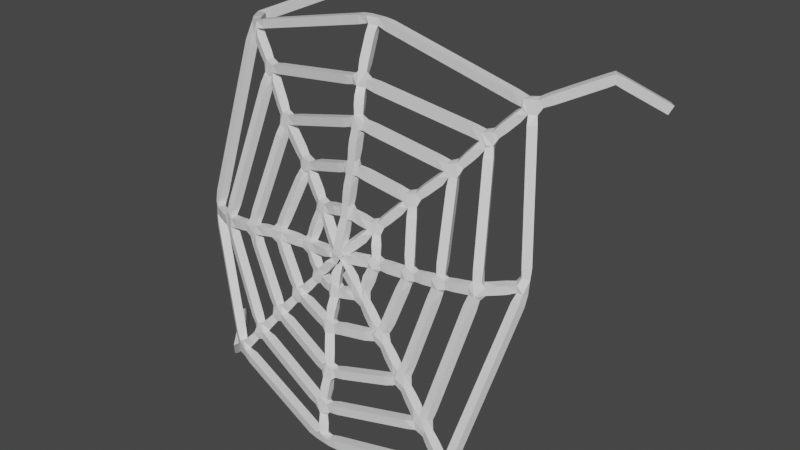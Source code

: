 # Source: web.blend  (saved by Blender 2.91.10; exported with 4.5.12 LTS)
import bpy
from mathutils import Matrix  # noqa: F401  (used for matrix-valued properties, if any)

bpy.ops.wm.read_factory_settings(use_empty=True)
scene = bpy.context.scene
scene.name = 'Scene'

# ---- collections
col_collection = bpy.data.collections.new('Collection'); scene.collection.children.link(col_collection)

# ---- materials (node trees are filled in below, after node groups)
mat_material = bpy.data.materials.new('Material')
mat_material.alpha_threshold = 0.0
mat_material.use_transparent_shadow = False
mat_material.line_color = (0.0, 0.0, 0.0, 1.0)

# ---- material node trees
mat_material.use_nodes = True; mat_material.node_tree.nodes.clear()
_N = mat_material.node_tree.nodes; _L = mat_material.node_tree.links
n0 = _N.new('ShaderNodeOutputMaterial'); n0.name = 'Material Output'; n0.location = (300, 300)
n1 = _N.new('ShaderNodeBsdfPrincipled'); n1.name = 'Principled BSDF'; n1.location = (10, 300)
n1.distribution = 'GGX'
n1.subsurface_method = 'BURLEY'
n1.inputs[2].default_value = 0.4
n1.inputs[3].default_value = 1.45
n1.inputs[27].default_value = (0.0, 0.0, 0.0, 1.0)
n1.inputs[28].default_value = 1.0
_L.new(n1.outputs[0], n0.inputs[0])
n0.is_active_output = True

# ---- world
world_world = bpy.data.worlds.new('World'); scene.world = world_world
world_world.use_nodes = True; world_world.node_tree.nodes.clear()
_N = world_world.node_tree.nodes; _L = world_world.node_tree.links
n0 = _N.new('ShaderNodeOutputWorld'); n0.name = 'World Output'; n0.location = (300, 300)
n1 = _N.new('ShaderNodeBackground'); n1.name = 'Background'; n1.location = (10, 300)
n1.inputs[0].default_value = (0.05088, 0.05088, 0.05088, 1.0)
_L.new(n1.outputs[0], n0.inputs[0])
n0.is_active_output = True
world_world.color = (0.05088, 0.05088, 0.05088)
world_world.use_sun_shadow = False
world_world.sun_shadow_jitter_overblur = 0.0

# ---- meshes
me_cube = bpy.data.meshes.new('Cube')
me_cube.from_pydata([(-0.1293, -0.8333, -0.4216), (9.043, -3.45, -8.023), (-6.305, -2.339, -7.92), (8.419, 3.405, 8.678), (-10.12, 3.518, 8.936), (-1.1, 3.354, 11.03), (9.771, 1.622, 0.2988), (1.404, -3.974, -9.633), (-10.9, 0.5571, -1.613), (-0.144, -0.08957, 1.813), (-0.1384, 0.3906, 4.135), (-0.1328, 0.8707, 6.458), (-0.5427, 1.616, 8.352), (-2.145, 0.2478, 1.379), (-3.882, 0.9579, 3.038), (-6.123, 1.752, 4.789), (-8.129, 2.7, 7.047), (-2.496, -0.5126, -0.7143), (-4.54, -0.7847, -0.6038), (-6.508, -0.8684, -0.8938), (-8.716, -0.564, -1.257), (-5.074, -1.985, -6.438), (-3.843, -1.631, -4.956), (-2.612, -1.277, -3.474), (-1.381, -0.9235, -1.992), (0.1021, -1.361, -2.199), (0.3538, -2.152, -3.888), (0.8944, -2.83, -6.133), (1.021, -3.517, -7.875), (1.689, -1.146, -2.013), (3.527, -1.722, -3.515), (5.366, -2.298, -5.018), (7.205, -2.874, -6.52), (1.967, -0.2957, -0.378), (3.998, -0.1233, -0.353), (5.911, -0.04668, -0.1511), (7.96, 0.1731, 0.09209), (1.564, 0.2252, 1.327), (3.278, 1.02, 3.165), (5.157, 1.908, 5.01), (6.705, 2.61, 6.84), (-10.73, 1.838, -9.289), (-10.07, 9.726, 9.456), (13.4, 7.224, 8.613), (13.44, 0.5873, -10.44), (-8.441, -0.9621, -9.619), (10.88, -1.689, -9.807), (11.63, 5.148, 10.26), (-11.59, 5.431, 8.674)], [(32, 1), (24, 0), (40, 3), (16, 4), (12, 5), (36, 6), (28, 7), (20, 8), (0, 9), (8, 4), (4, 5), (5, 3), (3, 6), (6, 1), (7, 2), (8, 2), (1, 7), (9, 10), (10, 11), (11, 12), (0, 13), (13, 14), (14, 15), (15, 16), (0, 17), (17, 18), (18, 19), (19, 20), (2, 21), (21, 22), (22, 23), (23, 24), (0, 25), (25, 26), (26, 27), (27, 28), (0, 29), (29, 30), (30, 31), (31, 32), (0, 33), (33, 34), (34, 35), (35, 36), (0, 37), (37, 38), (38, 39), (39, 40), (9, 13), (9, 37), (33, 37), (29, 33), (25, 29), (24, 25), (17, 24), (13, 17), (10, 38), (34, 38), (30, 34), (26, 30), (23, 26), (18, 23), (14, 18), (10, 14), (11, 39), (35, 39), (31, 35), (27, 31), (22, 27), (16, 20), (21, 28), (28, 32), (32, 36), (36, 40), (12, 40), (12, 16), (11, 15), (15, 19), (19, 22), (20, 21), (45, 41), (48, 42), (47, 43), (46, 44), (2, 45), (1, 46), (3, 47), (4, 48)], [])
_uv = me_cube.uv_layers.new(name='UVMap')
_uv.uv.foreach_set('vector', [])
me_cube.materials.append(mat_material)
me_cube.use_remesh_preserve_volume = False
me_cube.use_remesh_preserve_attributes = False
me_cube.use_mirror_vertex_groups = False
me_cube.update()

# ---- objects
ob_cube = bpy.data.objects.new('Cube', me_cube)

# ---- transforms, parenting, visibility, modifiers, constraints
ob_cube.location = (0.0, 0.0, 0.0)
ob_cube.lock_rotations_4d = False
ob_cube.empty_display_type = 'ARROWS'
ob_cube.lineart.crease_threshold = 0.0
_m = ob_cube.modifiers.new('Skin', 'SKIN')
_m.branch_smoothing = 0.6667
_m.use_y_symmetry = True
_m.use_z_symmetry = True

# ---- collection membership
col_collection.objects.link(ob_cube)

# ---- scene / render settings (as saved in the file)
scene.frame_start = 1; scene.frame_end = 250; scene.frame_set(22)
scene.render.engine = 'BLENDER_EEVEE_NEXT'
scene.cycles.use_denoising = False
scene.cycles.samples = 128
scene.cycles.sampling_pattern = 'TABULATED_SOBOL'
scene.cycles.use_adaptive_sampling = False
scene.cycles.use_light_tree = False
scene.view_settings.view_transform = 'Filmic'
bpy.context.view_layer.update()

# ---- added for rendering (the .blend has no active camera and no usable light): camera, sun
cam_auto = bpy.data.cameras.new('AutoCamera')
cam_auto.lens = 50.0
cam_auto.sensor_width = 36.0
cam_auto.clip_end = 1000.0
ob_auto_camera = bpy.data.objects.new('AutoCamera', cam_auto)
scene.collection.objects.link(ob_auto_camera)
ob_auto_camera.location = (34.5762, -37.5446, 27.1429)
ob_auto_camera.rotation_euler = (1.09748, -7.21219e-08, 0.694738)
scene.camera = ob_auto_camera
light_auto_sun = bpy.data.lights.new('AutoSun', 'SUN')
light_auto_sun.energy = 3.0
light_auto_sun.angle = 0.0523599
ob_auto_sun = bpy.data.objects.new('AutoSun', light_auto_sun)
scene.collection.objects.link(ob_auto_sun)
ob_auto_sun.rotation_euler = (0.872665, 0.174533, 0.523599)
bpy.context.view_layer.update()
